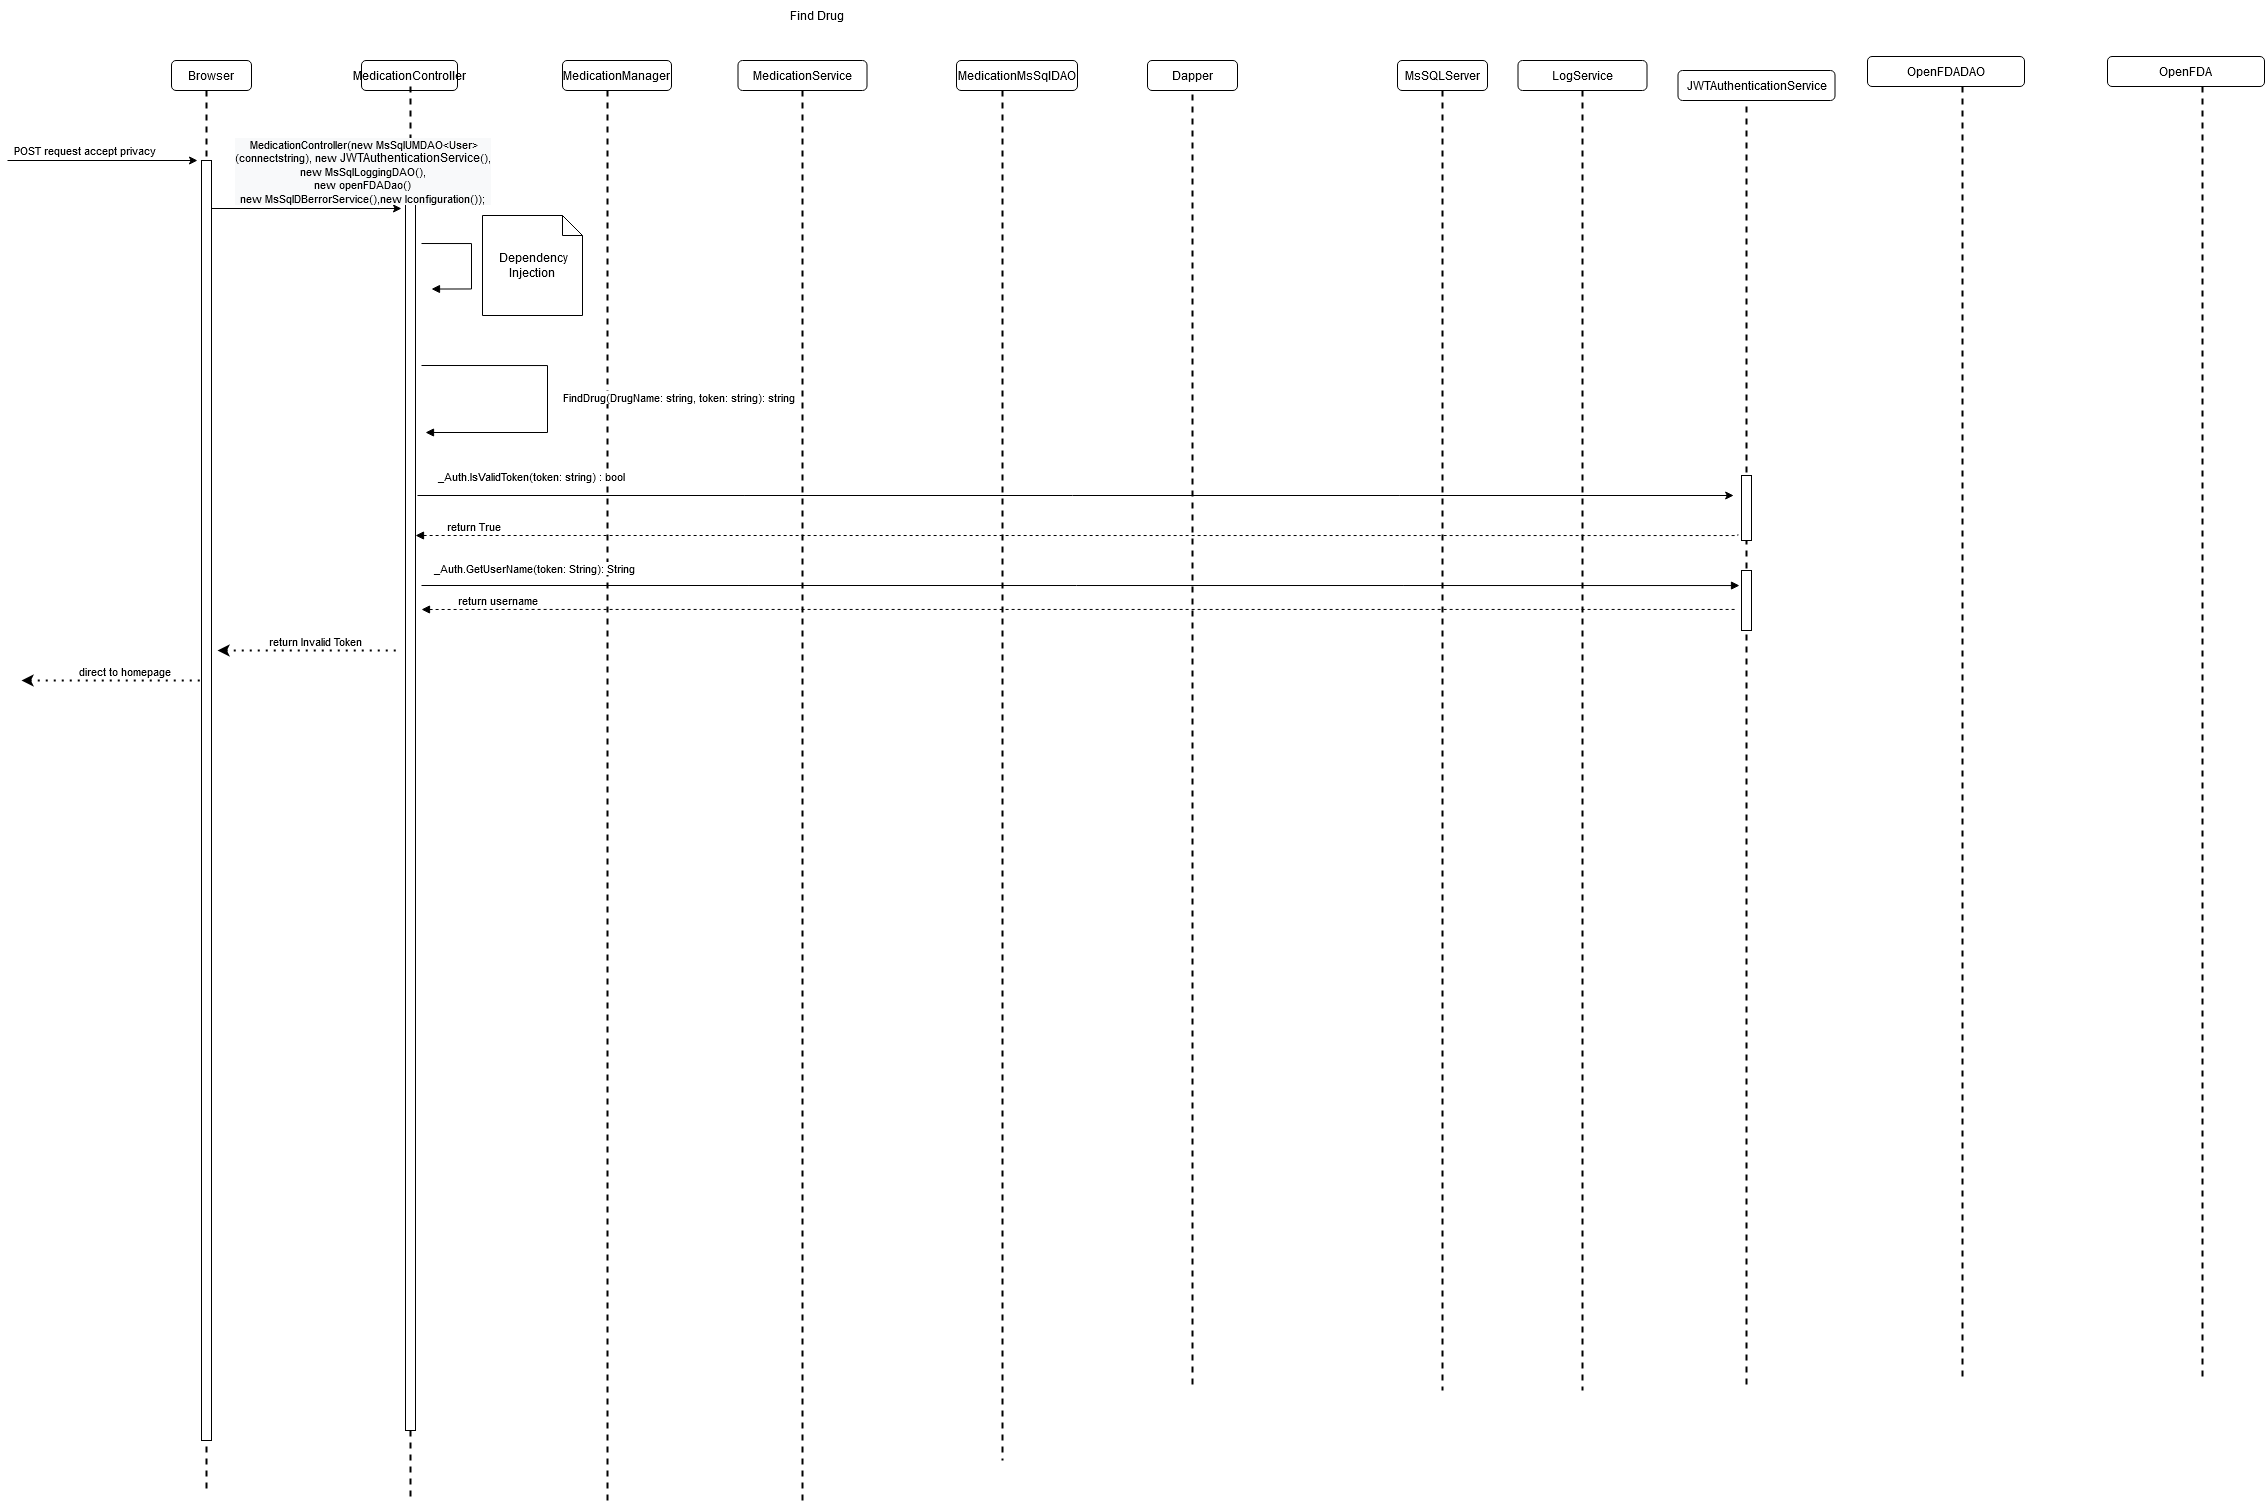

The diagram above was exported from draw.io. Its source (the exported page's mxGraphModel, read from the mxfile embedded in the PNG):
<mxGraphModel dx="446" dy="-360" grid="1" gridSize="10" guides="1" tooltips="1" connect="1" arrows="1" fold="1" page="1" pageScale="1" pageWidth="850" pageHeight="1100" math="0" shadow="0">
  <root>
    <mxCell id="3tJ1EqSV-cvTmjzia_Q0-0" />
    <mxCell id="3tJ1EqSV-cvTmjzia_Q0-1" parent="3tJ1EqSV-cvTmjzia_Q0-0" />
    <mxCell id="3tJ1EqSV-cvTmjzia_Q0-2" value="MedicationController" style="rounded=1;whiteSpace=wrap;html=1;" vertex="1" parent="3tJ1EqSV-cvTmjzia_Q0-1">
      <mxGeometry x="1244" y="1190" width="96" height="30" as="geometry" />
    </mxCell>
    <mxCell id="3tJ1EqSV-cvTmjzia_Q0-3" value="MedicationService" style="rounded=1;whiteSpace=wrap;html=1;" vertex="1" parent="3tJ1EqSV-cvTmjzia_Q0-1">
      <mxGeometry x="1620.5" y="1190" width="129" height="30" as="geometry" />
    </mxCell>
    <mxCell id="3tJ1EqSV-cvTmjzia_Q0-4" value="MsSQLServer" style="rounded=1;whiteSpace=wrap;html=1;" vertex="1" parent="3tJ1EqSV-cvTmjzia_Q0-1">
      <mxGeometry x="2280" y="1190" width="90" height="30" as="geometry" />
    </mxCell>
    <mxCell id="3tJ1EqSV-cvTmjzia_Q0-5" value="MedicationManager" style="rounded=1;whiteSpace=wrap;html=1;" vertex="1" parent="3tJ1EqSV-cvTmjzia_Q0-1">
      <mxGeometry x="1445" y="1190" width="109" height="30" as="geometry" />
    </mxCell>
    <mxCell id="3tJ1EqSV-cvTmjzia_Q0-6" value="" style="line;strokeWidth=2;direction=south;html=1;dashed=1;" vertex="1" parent="3tJ1EqSV-cvTmjzia_Q0-1">
      <mxGeometry x="1288" y="1216" width="10" height="1414" as="geometry" />
    </mxCell>
    <mxCell id="3tJ1EqSV-cvTmjzia_Q0-7" value="" style="line;strokeWidth=2;direction=south;html=1;dashed=1;" vertex="1" parent="3tJ1EqSV-cvTmjzia_Q0-1">
      <mxGeometry x="1485" y="1220" width="10" height="1410" as="geometry" />
    </mxCell>
    <mxCell id="3tJ1EqSV-cvTmjzia_Q0-8" value="" style="line;strokeWidth=2;direction=south;html=1;dashed=1;" vertex="1" parent="3tJ1EqSV-cvTmjzia_Q0-1">
      <mxGeometry x="1680" y="1220" width="10" height="1410" as="geometry" />
    </mxCell>
    <mxCell id="3tJ1EqSV-cvTmjzia_Q0-9" value="" style="line;strokeWidth=2;direction=south;html=1;dashed=1;" vertex="1" parent="3tJ1EqSV-cvTmjzia_Q0-1">
      <mxGeometry x="2320" y="1220" width="10" height="1300" as="geometry" />
    </mxCell>
    <mxCell id="3tJ1EqSV-cvTmjzia_Q0-10" value="MedicationMsSqlDAO" style="rounded=1;whiteSpace=wrap;html=1;" vertex="1" parent="3tJ1EqSV-cvTmjzia_Q0-1">
      <mxGeometry x="1839" y="1190" width="121" height="30" as="geometry" />
    </mxCell>
    <mxCell id="3tJ1EqSV-cvTmjzia_Q0-11" value="" style="line;strokeWidth=2;direction=south;html=1;dashed=1;" vertex="1" parent="3tJ1EqSV-cvTmjzia_Q0-1">
      <mxGeometry x="1880" y="1220" width="10" height="1370" as="geometry" />
    </mxCell>
    <mxCell id="3tJ1EqSV-cvTmjzia_Q0-14" value="" style="line;strokeWidth=2;direction=south;html=1;dashed=1;" vertex="1" parent="3tJ1EqSV-cvTmjzia_Q0-1">
      <mxGeometry x="2460" y="1220" width="10" height="1300" as="geometry" />
    </mxCell>
    <mxCell id="3tJ1EqSV-cvTmjzia_Q0-15" value="Browser" style="rounded=1;whiteSpace=wrap;html=1;" vertex="1" parent="3tJ1EqSV-cvTmjzia_Q0-1">
      <mxGeometry x="1054" y="1190" width="80" height="30" as="geometry" />
    </mxCell>
    <mxCell id="3tJ1EqSV-cvTmjzia_Q0-16" value="" style="line;strokeWidth=2;direction=south;html=1;dashed=1;" vertex="1" parent="3tJ1EqSV-cvTmjzia_Q0-1">
      <mxGeometry x="1084" y="1220" width="10" height="1400" as="geometry" />
    </mxCell>
    <mxCell id="3tJ1EqSV-cvTmjzia_Q0-17" value="" style="html=1;points=[];perimeter=orthogonalPerimeter;" vertex="1" parent="3tJ1EqSV-cvTmjzia_Q0-1">
      <mxGeometry x="1084" y="1290" width="10" height="1280" as="geometry" />
    </mxCell>
    <mxCell id="3tJ1EqSV-cvTmjzia_Q0-18" value="" style="endArrow=classic;html=1;rounded=0;" edge="1" parent="3tJ1EqSV-cvTmjzia_Q0-1">
      <mxGeometry width="50" height="50" relative="1" as="geometry">
        <mxPoint x="890" y="1290" as="sourcePoint" />
        <mxPoint x="1079.9999999999998" y="1290" as="targetPoint" />
      </mxGeometry>
    </mxCell>
    <mxCell id="3tJ1EqSV-cvTmjzia_Q0-19" value="&lt;div style=&quot;text-align: left&quot;&gt;POST request accept privacy&amp;nbsp;&lt;/div&gt;" style="edgeLabel;html=1;align=center;verticalAlign=middle;resizable=0;points=[];" connectable="0" vertex="1" parent="3tJ1EqSV-cvTmjzia_Q0-18">
      <mxGeometry x="0.5669" y="-1" relative="1" as="geometry">
        <mxPoint x="-71" y="-12" as="offset" />
      </mxGeometry>
    </mxCell>
    <mxCell id="3tJ1EqSV-cvTmjzia_Q0-20" value="" style="line;strokeWidth=2;direction=south;html=1;dashed=1;" vertex="1" parent="3tJ1EqSV-cvTmjzia_Q0-1">
      <mxGeometry x="2624" y="1224" width="10" height="1296" as="geometry" />
    </mxCell>
    <mxCell id="3tJ1EqSV-cvTmjzia_Q0-21" value="" style="line;strokeWidth=2;direction=south;html=1;dashed=1;" vertex="1" parent="3tJ1EqSV-cvTmjzia_Q0-1">
      <mxGeometry x="2070" y="1224" width="10" height="1296" as="geometry" />
    </mxCell>
    <mxCell id="3tJ1EqSV-cvTmjzia_Q0-22" value="Dapper" style="rounded=1;whiteSpace=wrap;html=1;" vertex="1" parent="3tJ1EqSV-cvTmjzia_Q0-1">
      <mxGeometry x="2030" y="1190" width="90" height="30" as="geometry" />
    </mxCell>
    <mxCell id="3tJ1EqSV-cvTmjzia_Q0-23" value="" style="html=1;points=[];perimeter=orthogonalPerimeter;" vertex="1" parent="3tJ1EqSV-cvTmjzia_Q0-1">
      <mxGeometry x="2624" y="1605" width="10" height="65" as="geometry" />
    </mxCell>
    <mxCell id="3tJ1EqSV-cvTmjzia_Q0-24" value="OpenFDADAO" style="rounded=1;whiteSpace=wrap;html=1;" vertex="1" parent="3tJ1EqSV-cvTmjzia_Q0-1">
      <mxGeometry x="2750" y="1186" width="157" height="30" as="geometry" />
    </mxCell>
    <mxCell id="3tJ1EqSV-cvTmjzia_Q0-25" value="LogService" style="rounded=1;whiteSpace=wrap;html=1;" vertex="1" parent="3tJ1EqSV-cvTmjzia_Q0-1">
      <mxGeometry x="2400.5" y="1190" width="129" height="30" as="geometry" />
    </mxCell>
    <mxCell id="3tJ1EqSV-cvTmjzia_Q0-26" value="" style="endArrow=classic;html=1;rounded=0;" edge="1" parent="3tJ1EqSV-cvTmjzia_Q0-1">
      <mxGeometry width="50" height="50" relative="1" as="geometry">
        <mxPoint x="1094.0000000000007" y="1338" as="sourcePoint" />
        <mxPoint x="1284" y="1338" as="targetPoint" />
      </mxGeometry>
    </mxCell>
    <mxCell id="3tJ1EqSV-cvTmjzia_Q0-27" value="" style="html=1;points=[];perimeter=orthogonalPerimeter;" vertex="1" parent="3tJ1EqSV-cvTmjzia_Q0-1">
      <mxGeometry x="1288" y="1320" width="10" height="1240" as="geometry" />
    </mxCell>
    <mxCell id="3tJ1EqSV-cvTmjzia_Q0-28" value="" style="endArrow=classic;html=1;rounded=0;edgeStyle=orthogonalEdgeStyle;" edge="1" parent="3tJ1EqSV-cvTmjzia_Q0-1">
      <mxGeometry relative="1" as="geometry">
        <mxPoint x="1299.9999999999998" y="1625" as="sourcePoint" />
        <mxPoint x="2616.153846153846" y="1625" as="targetPoint" />
      </mxGeometry>
    </mxCell>
    <mxCell id="3tJ1EqSV-cvTmjzia_Q0-29" value="_Auth.IsValidToken(token: string) : bool" style="edgeLabel;resizable=0;html=1;align=center;verticalAlign=middle;" connectable="0" vertex="1" parent="3tJ1EqSV-cvTmjzia_Q0-28">
      <mxGeometry relative="1" as="geometry">
        <mxPoint x="-544" y="-20" as="offset" />
      </mxGeometry>
    </mxCell>
    <mxCell id="3tJ1EqSV-cvTmjzia_Q0-30" value="" style="endArrow=none;endFill=0;html=1;edgeStyle=orthogonalEdgeStyle;align=left;verticalAlign=top;rounded=0;startArrow=block;startFill=1;dashed=1;entryX=0.462;entryY=-29.044;entryDx=0;entryDy=0;entryPerimeter=0;" edge="1" parent="3tJ1EqSV-cvTmjzia_Q0-1">
      <mxGeometry x="-1" relative="1" as="geometry">
        <mxPoint x="1298" y="1665" as="sourcePoint" />
        <mxPoint x="2620.4400000000005" y="1663.8059999999996" as="targetPoint" />
        <Array as="points">
          <mxPoint x="2620" y="1665" />
        </Array>
      </mxGeometry>
    </mxCell>
    <mxCell id="3tJ1EqSV-cvTmjzia_Q0-31" value="return True" style="edgeLabel;resizable=0;html=1;align=left;verticalAlign=bottom;" connectable="0" vertex="1" parent="3tJ1EqSV-cvTmjzia_Q0-30">
      <mxGeometry x="-1" relative="1" as="geometry">
        <mxPoint x="30" as="offset" />
      </mxGeometry>
    </mxCell>
    <mxCell id="3tJ1EqSV-cvTmjzia_Q0-32" value="" style="endArrow=block;endFill=1;html=1;edgeStyle=orthogonalEdgeStyle;align=left;verticalAlign=top;rounded=0;" edge="1" parent="3tJ1EqSV-cvTmjzia_Q0-1">
      <mxGeometry x="-1" relative="1" as="geometry">
        <mxPoint x="1304" y="1373.03" as="sourcePoint" />
        <mxPoint x="1314" y="1418.5300000000002" as="targetPoint" />
        <Array as="points">
          <mxPoint x="1354" y="1373.03" />
          <mxPoint x="1354" y="1418.03" />
        </Array>
      </mxGeometry>
    </mxCell>
    <mxCell id="3tJ1EqSV-cvTmjzia_Q0-33" value="&amp;nbsp;Dependency Injection" style="shape=note;size=20;whiteSpace=wrap;html=1;" vertex="1" parent="3tJ1EqSV-cvTmjzia_Q0-1">
      <mxGeometry x="1365" y="1345" width="100" height="100" as="geometry" />
    </mxCell>
    <mxCell id="3tJ1EqSV-cvTmjzia_Q0-34" value="FindDrug(DrugName: string, token: string): string" style="endArrow=block;endFill=1;html=1;edgeStyle=orthogonalEdgeStyle;align=left;verticalAlign=top;rounded=0;" edge="1" parent="3tJ1EqSV-cvTmjzia_Q0-1">
      <mxGeometry x="-0.0821" y="14" relative="1" as="geometry">
        <mxPoint x="1304" y="1495" as="sourcePoint" />
        <mxPoint x="1308" y="1561.9999999999998" as="targetPoint" />
        <Array as="points">
          <mxPoint x="1430" y="1495" />
          <mxPoint x="1430" y="1562" />
        </Array>
        <mxPoint as="offset" />
      </mxGeometry>
    </mxCell>
    <mxCell id="3tJ1EqSV-cvTmjzia_Q0-35" value="_Auth.GetUserName(token: String): String" style="endArrow=block;endFill=1;html=1;edgeStyle=orthogonalEdgeStyle;align=left;verticalAlign=top;rounded=0;" edge="1" parent="3tJ1EqSV-cvTmjzia_Q0-1">
      <mxGeometry x="-0.9848" y="30" relative="1" as="geometry">
        <mxPoint x="1304" y="1715" as="sourcePoint" />
        <mxPoint x="2622" y="1715" as="targetPoint" />
        <mxPoint as="offset" />
        <Array as="points">
          <mxPoint x="2622" y="1715" />
        </Array>
      </mxGeometry>
    </mxCell>
    <mxCell id="3tJ1EqSV-cvTmjzia_Q0-36" value="" style="endArrow=none;endFill=0;html=1;edgeStyle=orthogonalEdgeStyle;align=left;verticalAlign=top;rounded=0;startArrow=block;startFill=1;dashed=1;" edge="1" parent="3tJ1EqSV-cvTmjzia_Q0-1">
      <mxGeometry x="-1" relative="1" as="geometry">
        <mxPoint x="1304" y="1739" as="sourcePoint" />
        <mxPoint x="2620" y="1740" as="targetPoint" />
        <Array as="points">
          <mxPoint x="1443" y="1738.9099999999999" />
          <mxPoint x="1443" y="1738.9099999999999" />
        </Array>
      </mxGeometry>
    </mxCell>
    <mxCell id="3tJ1EqSV-cvTmjzia_Q0-37" value="return username" style="edgeLabel;resizable=0;html=1;align=left;verticalAlign=bottom;" connectable="0" vertex="1" parent="3tJ1EqSV-cvTmjzia_Q0-36">
      <mxGeometry x="-1" relative="1" as="geometry">
        <mxPoint x="35" as="offset" />
      </mxGeometry>
    </mxCell>
    <mxCell id="3tJ1EqSV-cvTmjzia_Q0-38" value="&lt;div style=&quot;text-align: left&quot;&gt;&lt;div style=&quot;background-color: rgb(248 , 249 , 250) ; font-family: &amp;#34;helvetica&amp;#34; ; text-align: center&quot;&gt;&amp;nbsp;MedicationController(new MsSqlUMDAO&amp;lt;User&amp;gt;&lt;br&gt;&lt;/div&gt;&lt;div style=&quot;background-color: rgb(248 , 249 , 250) ; font-family: &amp;#34;helvetica&amp;#34; ; text-align: center&quot;&gt;(connectstring), new&amp;nbsp;&lt;span style=&quot;font-size: 12px&quot;&gt;JWTAuthenticationService&lt;/span&gt;(),&lt;span style=&quot;text-align: left&quot;&gt;&lt;br&gt;&lt;/span&gt;&lt;/div&gt;&lt;div style=&quot;background-color: rgb(248 , 249 , 250) ; font-family: &amp;#34;helvetica&amp;#34; ; text-align: center&quot;&gt;&lt;span style=&quot;text-align: left&quot;&gt;new MsSqlLoggingDAO(),&lt;/span&gt;&lt;/div&gt;&lt;div style=&quot;background-color: rgb(248 , 249 , 250) ; font-family: &amp;#34;helvetica&amp;#34; ; text-align: center&quot;&gt;&lt;span style=&quot;text-align: left&quot;&gt;new openFDADao()&lt;br&gt;&lt;/span&gt;&lt;/div&gt;&lt;div style=&quot;background-color: rgb(248 , 249 , 250) ; font-family: &amp;#34;helvetica&amp;#34; ; text-align: center&quot;&gt;new MsSqlDBerrorService(),new Iconfiguration());&lt;/div&gt;&lt;/div&gt;" style="edgeLabel;html=1;align=center;verticalAlign=middle;resizable=0;points=[];" connectable="0" vertex="1" parent="3tJ1EqSV-cvTmjzia_Q0-1">
      <mxGeometry x="1244" y="1300" as="geometry" />
    </mxCell>
    <mxCell id="3tJ1EqSV-cvTmjzia_Q0-43" value="Find Drug" style="text;html=1;strokeColor=none;fillColor=none;align=center;verticalAlign=middle;whiteSpace=wrap;rounded=0;" vertex="1" parent="3tJ1EqSV-cvTmjzia_Q0-1">
      <mxGeometry x="1650" y="1130" width="100" height="30" as="geometry" />
    </mxCell>
    <mxCell id="3tJ1EqSV-cvTmjzia_Q0-44" value="" style="html=1;points=[];perimeter=orthogonalPerimeter;" vertex="1" parent="3tJ1EqSV-cvTmjzia_Q0-1">
      <mxGeometry x="2624" y="1700" width="10" height="60" as="geometry" />
    </mxCell>
    <mxCell id="3tJ1EqSV-cvTmjzia_Q0-45" value="" style="line;strokeWidth=2;direction=south;html=1;dashed=1;" vertex="1" parent="3tJ1EqSV-cvTmjzia_Q0-1">
      <mxGeometry x="2840" y="1216" width="10" height="1296" as="geometry" />
    </mxCell>
    <mxCell id="3tJ1EqSV-cvTmjzia_Q0-46" value="&lt;span style=&quot;text-align: left&quot;&gt;JWTAuthenticationService&lt;/span&gt;" style="rounded=1;whiteSpace=wrap;html=1;" vertex="1" parent="3tJ1EqSV-cvTmjzia_Q0-1">
      <mxGeometry x="2560.5" y="1200" width="157" height="30" as="geometry" />
    </mxCell>
    <mxCell id="3tJ1EqSV-cvTmjzia_Q0-47" value="OpenFDA" style="rounded=1;whiteSpace=wrap;html=1;" vertex="1" parent="3tJ1EqSV-cvTmjzia_Q0-1">
      <mxGeometry x="2990" y="1186" width="157" height="30" as="geometry" />
    </mxCell>
    <mxCell id="3tJ1EqSV-cvTmjzia_Q0-48" value="" style="line;strokeWidth=2;direction=south;html=1;dashed=1;" vertex="1" parent="3tJ1EqSV-cvTmjzia_Q0-1">
      <mxGeometry x="3080" y="1216" width="10" height="1296" as="geometry" />
    </mxCell>
    <mxCell id="TtniAsOgnbZ23i2Gd8tu-0" value="" style="endArrow=none;dashed=1;html=1;dashPattern=1 3;strokeWidth=2;rounded=0;startArrow=classic;startFill=1;" edge="1" parent="3tJ1EqSV-cvTmjzia_Q0-1">
      <mxGeometry width="50" height="50" relative="1" as="geometry">
        <mxPoint x="1100" y="1780" as="sourcePoint" />
        <mxPoint x="1280" y="1780" as="targetPoint" />
      </mxGeometry>
    </mxCell>
    <mxCell id="TtniAsOgnbZ23i2Gd8tu-1" value="return Invalid Token" style="edgeLabel;resizable=0;html=1;align=left;verticalAlign=bottom;" connectable="0" vertex="1" parent="3tJ1EqSV-cvTmjzia_Q0-1">
      <mxGeometry x="1150" y="1779.9999999999998" as="geometry" />
    </mxCell>
    <mxCell id="TtniAsOgnbZ23i2Gd8tu-2" value="" style="endArrow=none;dashed=1;html=1;dashPattern=1 3;strokeWidth=2;rounded=0;startArrow=classic;startFill=1;" edge="1" parent="3tJ1EqSV-cvTmjzia_Q0-1">
      <mxGeometry width="50" height="50" relative="1" as="geometry">
        <mxPoint x="904" y="1810" as="sourcePoint" />
        <mxPoint x="1084" y="1810" as="targetPoint" />
      </mxGeometry>
    </mxCell>
    <mxCell id="TtniAsOgnbZ23i2Gd8tu-3" value="direct to homepage" style="edgeLabel;resizable=0;html=1;align=left;verticalAlign=bottom;" connectable="0" vertex="1" parent="3tJ1EqSV-cvTmjzia_Q0-1">
      <mxGeometry x="960" y="1809.9999999999998" as="geometry" />
    </mxCell>
  </root>
</mxGraphModel>